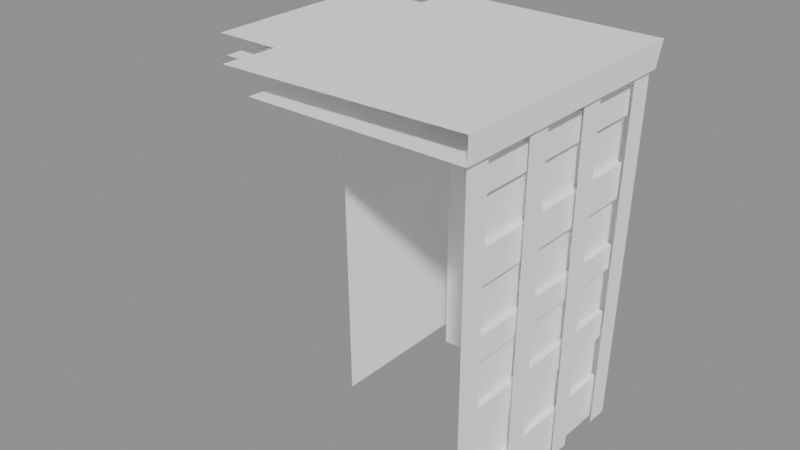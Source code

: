# Source: extra_buildingMedFillers_01.blend  (saved by Blender 5.2.44; exported with 4.5.12 LTS)
import bpy
from mathutils import Matrix  # noqa: F401  (used for matrix-valued properties, if any)

bpy.ops.wm.read_factory_settings(use_empty=True)
scene = bpy.context.scene
scene.name = 'Scene'

# ---- materials (node trees are filled in below, after node groups)
mat_defaultmaterial = bpy.data.materials.new('DefaultMaterial')
mat_defaultmaterial.use_backface_culling = True
mat_defaultmaterial.diffuse_color = (1.0, 1.0, 1.0, 1.0)

# ---- material node trees
mat_defaultmaterial.use_nodes = True; mat_defaultmaterial.node_tree.nodes.clear()
_N = mat_defaultmaterial.node_tree.nodes; _L = mat_defaultmaterial.node_tree.links
n0 = _N.new('ShaderNodeBsdfPrincipled'); n0.name = 'Principled BSDF'; n0.location = (10, 300)
n0.inputs[0].default_value = (1.0, 1.0, 1.0, 1.0)
n0.inputs[1].default_value = 1.0
n0.inputs[2].default_value = 1.0
n0.inputs[10].default_value = 0.005
n1 = _N.new('ShaderNodeOutputMaterial'); n1.name = 'Material Output'; n1.location = (300, 300)
_L.new(n0.outputs[0], n1.inputs[0])
n1.is_active_output = True

# ---- meshes
me_mesh_0 = bpy.data.meshes.new('Mesh_0')
me_mesh_0.from_pydata([(-39.14, -5.747, 3.266), (-42.52, -1.574, 168.6), (53.43, -1.574, 168.6), (50.04, -5.747, 3.266), (46.89, -110.2, 110.5), (46.89, -10.44, 110.5), (49.16, -10.44, 111.2), (49.16, -110.2, 111.2), (48.57, -10.63, 78.64), (48.78, -10.62, 89.88), (48.78, -109.9, 89.88), (48.57, -109.7, 78.64), (49.95, -9.796, 147.5), (50.35, -9.648, 168.6), (50.35, -110.9, 168.6), (49.95, -110.6, 147.5), (50.04, -104.6, 3.266), (53.43, -107.9, 168.6), (53.43, -119.8, 168.6), (50.04, -115.6, 3.266), (45.39, -10.98, 24.29), (45.39, -108.9, 24.29), (47.58, -108.9, 24.29), (47.58, -10.98, 24.29), (45.96, -10.84, 58.0), (45.96, -109.4, 58.0), (48.18, -109.4, 57.43), (48.18, -10.84, 57.43), (50.04, -5.747, 3.266), (53.43, -1.574, 168.6), (53.43, -12.99, 168.6), (50.04, -16.36, 3.266), (47.27, -9.953, 127.4), (47.27, -110.3, 127.4), (49.56, -110.3, 126.7), (49.57, -9.951, 126.9), (47.63, -110.6, 147.5), (47.63, -9.796, 147.5), (49.95, -9.796, 147.5), (49.95, -110.6, 147.5), (46.32, -109.7, 78.12), (46.32, -10.63, 78.12), (48.57, -10.63, 78.64), (48.57, -109.7, 78.64), (49.16, -10.44, 111.2), (49.57, -9.951, 126.9), (49.56, -110.3, 126.7), (49.16, -110.2, 111.2), (46.52, -10.62, 90.4), (46.52, -109.9, 90.4), (48.78, -109.9, 89.88), (48.78, -10.62, 89.88), (56.13, -123.1, 176.6), (54.78, -121.4, 164.5), (54.78, 0.08756, 164.5), (56.13, 1.747, 176.6), (-43.87, -121.4, 164.5), (-43.87, 0.08756, 164.5), (54.78, 0.08756, 164.5), (54.78, -121.4, 164.5), (53.43, -38.07, 168.6), (50.04, -37.22, 3.266), (45.39, -37.22, 3.266), (47.63, -38.07, 168.6), (-45.22, 1.747, 176.6), (56.13, 1.747, 176.6), (54.78, 0.08756, 164.5), (-43.87, 0.08756, 164.5), (47.97, -10.75, 44.99), (48.18, -10.84, 57.43), (48.18, -109.4, 57.43), (47.97, -109.1, 44.99), (50.04, -71.8, 3.266), (53.43, -72.64, 168.6), (53.43, -84.0, 168.6), (50.04, -82.35, 3.266), (47.63, -108.3, 168.4), (53.43, -107.9, 168.6), (50.04, -104.6, 3.266), (45.39, -104.1, 3.358), (50.04, -37.22, 3.266), (53.43, -38.07, 168.6), (53.43, -49.43, 168.6), (50.04, -47.78, 3.266), (47.18, -11.24, 3.266), (47.58, -10.98, 24.29), (47.58, -108.9, 24.29), (47.18, -108.6, 3.266), (-52.44, 24.49, 155.0), (-54.41, 21.95, -2.151), (-118.2, 21.95, -2.151), (-120.2, 24.49, 155.0), (-54.41, -58.37, -2.151), (-54.41, 21.95, -2.151), (-52.44, 24.49, 155.0), (-52.44, -63.09, 155.0), (-122.2, -64.79, 159.3), (-49.43, -64.79, 159.3), (-49.43, 28.95, 159.3), (-122.2, 28.95, 159.3), (-50.61, 27.42, 148.8), (-49.43, 28.95, 159.3), (-49.43, -64.79, 159.3), (-50.61, -63.26, 148.8), (-122.2, 28.95, 159.3), (-49.43, 28.95, 159.3), (-50.61, 27.42, 148.8), (-121.0, 27.42, 148.8), (-121.0, -63.26, 148.8), (-121.0, 27.42, 148.8), (-50.61, 27.42, 148.8), (-50.61, -63.26, 148.8), (45.76, -109.1, 44.42), (45.76, -10.75, 44.42), (47.97, -10.75, 44.99), (47.97, -109.1, 44.99), (47.63, -72.64, 168.6), (53.43, -72.64, 168.6), (50.04, -71.8, 3.266), (45.39, -71.8, 3.266), (47.63, -110.6, 147.5), (45.39, -108.9, 24.29), (45.39, -10.98, 24.29), (47.63, -9.796, 147.5), (-51.04, -126.4, 176.6), (56.13, -123.1, 176.6), (56.13, 1.747, 176.6), (-45.22, 1.747, 176.6)], [], [(0, 1, 2), (3, 0, 2), (4, 5, 6), (7, 4, 6), (8, 9, 10), (11, 8, 10), (12, 13, 14), (15, 12, 14), (16, 17, 18), (19, 16, 18), (20, 21, 22), (23, 20, 22), (24, 25, 26), (27, 24, 26), (28, 29, 30), (31, 28, 30), (32, 33, 34), (35, 32, 34), (36, 37, 38), (39, 36, 38), (40, 41, 42), (43, 40, 42), (44, 45, 46), (47, 44, 46), (48, 49, 50), (51, 48, 50), (52, 53, 54), (55, 52, 54), (56, 57, 58), (59, 56, 58), (60, 61, 62), (63, 60, 62), (64, 65, 66), (67, 64, 66), (68, 69, 70), (71, 68, 70), (72, 73, 74), (75, 72, 74), (76, 77, 78), (79, 76, 78), (80, 81, 82), (83, 80, 82), (84, 85, 86), (87, 84, 86), (88, 89, 90), (91, 88, 90), (92, 93, 94), (95, 92, 94), (96, 97, 98), (99, 96, 98), (100, 101, 102), (103, 100, 102), (104, 105, 106), (107, 104, 106), (108, 109, 110), (111, 108, 110), (112, 113, 114), (115, 112, 114), (116, 117, 118), (119, 116, 118), (120, 121, 122), (123, 120, 122), (124, 125, 126), (127, 124, 126)])
_uv = me_mesh_0.uv_layers.new(name='UVMap')
_uv.uv.foreach_set('vector', [0.8552, 0.9029, 0.8553, 0.9084, 0.8547, 0.9084, 0.8548, 0.9035, 0.8552, 0.9029, 0.8547, 0.9084, 0.85, 0.8888, 0.85, 0.8888, 0.85, 0.8888, 0.85, 0.8888, 0.85, 0.8888, 0.85, 0.8888, 0.8266, 0.8942, 0.8266, 0.8945, 0.8266, 0.8945, 0.8266, 0.8942, 0.8266, 0.8942, 0.8266, 0.8945, 0.8266, 0.8961, 0.8266, 0.8967, 0.8266, 0.8967, 0.8266, 0.8961, 0.8266, 0.8961, 0.8266, 0.8967, 0.8264, 0.8946, 0.8264, 0.9013, 0.8264, 0.9013, 0.8264, 0.8946, 0.8264, 0.8946, 0.8264, 0.9013, 0.8498, 0.9059, 0.8498, 0.9059, 0.8498, 0.9059, 0.8498, 0.9059, 0.8498, 0.9059, 0.8498, 0.9059, 0.8498, 0.9073, 0.8498, 0.9073, 0.8498, 0.9073, 0.8498, 0.9073, 0.8498, 0.9073, 0.8498, 0.9073, 0.8264, 0.8954, 0.8264, 0.9013, 0.8264, 0.9013, 0.8264, 0.8946, 0.8264, 0.8954, 0.8264, 0.9013, 0.8499, 0.9084, 0.8499, 0.9084, 0.8502, 0.9085, 0.8502, 0.9085, 0.8499, 0.9084, 0.8502, 0.9085, 0.8498, 0.896, 0.8498, 0.896, 0.8498, 0.896, 0.8498, 0.896, 0.8498, 0.896, 0.8498, 0.896, 0.85, 0.8879, 0.85, 0.8879, 0.85, 0.8879, 0.85, 0.8879, 0.85, 0.8879, 0.85, 0.8879, 0.8266, 0.895, 0.8266, 0.8956, 0.8266, 0.8956, 0.8266, 0.895, 0.8266, 0.895, 0.8266, 0.8956, 0.8498, 0.9087, 0.8498, 0.9087, 0.8498, 0.9087, 0.8498, 0.9087, 0.8498, 0.9087, 0.8498, 0.9087, 0.757, 0.9126, 0.757, 0.9126, 0.757, 0.9126, 0.757, 0.9126, 0.757, 0.9126, 0.757, 0.9126, 0.7839, 0.8884, 0.7839, 0.8884, 0.7839, 0.8884, 0.7839, 0.8884, 0.7839, 0.8884, 0.7839, 0.8884, 0.855, 0.9053, 0.855, 0.8975, 0.8552, 0.8957, 0.8552, 0.9012, 0.855, 0.9053, 0.8552, 0.8957, 0.7839, 0.9077, 0.7839, 0.9077, 0.7839, 0.9077, 0.7839, 0.9077, 0.7839, 0.9077, 0.7839, 0.9077, 0.8266, 0.8933, 0.8266, 0.8936, 0.8266, 0.8936, 0.8266, 0.8933, 0.8266, 0.8933, 0.8266, 0.8936, 0.8264, 0.8946, 0.8264, 0.9013, 0.8264, 0.9013, 0.8264, 0.8946, 0.8264, 0.8946, 0.8264, 0.9013, 0.8552, 0.9012, 0.855, 0.9053, 0.855, 0.8975, 0.8552, 0.8957, 0.8552, 0.9012, 0.855, 0.8975, 0.8264, 0.8946, 0.8264, 0.9013, 0.8264, 0.9013, 0.8264, 0.8946, 0.8264, 0.8946, 0.8264, 0.9013, 0.8266, 0.8922, 0.8266, 0.8928, 0.8266, 0.8928, 0.8266, 0.8922, 0.8266, 0.8922, 0.8266, 0.8928, 0.783, 0.9161, 0.783, 0.8979, 0.783, 0.8979, 0.783, 0.9161, 0.783, 0.9161, 0.783, 0.8979, 0.7927, 0.898, 0.7927, 0.898, 0.7927, 0.9162, 0.7927, 0.9162, 0.7927, 0.898, 0.7927, 0.9162, 0.7853, 0.9914, 0.7853, 0.9914, 0.7853, 0.9914, 0.7853, 0.9914, 0.7853, 0.9914, 0.7853, 0.9914, 0.795, 0.9686, 0.795, 0.9708, 0.795, 0.9708, 0.795, 0.9686, 0.795, 0.9686, 0.795, 0.9708, 0.7853, 0.9694, 0.7853, 0.9694, 0.7853, 0.9673, 0.7853, 0.9673, 0.7853, 0.9694, 0.7853, 0.9673, 0.7853, 0.9521, 0.7853, 0.9521, 0.7853, 0.9521, 0.7853, 0.9521, 0.7853, 0.9521, 0.7853, 0.9521, 0.85, 0.887, 0.85, 0.887, 0.85, 0.887, 0.85, 0.887, 0.85, 0.887, 0.85, 0.887, 0.8552, 0.9012, 0.855, 0.9053, 0.855, 0.8975, 0.8552, 0.8957, 0.8552, 0.9012, 0.855, 0.8975, 0.2912, 0.08494, 0.2912, 0.03258, 0.2989, 0.04954, 0.2989, 0.102, 0.2912, 0.08494, 0.2989, 0.04954, 0.7839, 0.927, 0.7839, 0.927, 0.7839, 0.927, 0.7839, 0.927, 0.7839, 0.927, 0.7839, 0.927])
me_mesh_0.materials.append(mat_defaultmaterial)
me_mesh_0.update()

# ---- objects
ob_extra_buildingmedfillers_01 = bpy.data.objects.new('extra_buildingMedFillers_01', None)
ob_submesh_0 = bpy.data.objects.new('SubMesh_0', me_mesh_0)

# ---- transforms, parenting, visibility, modifiers, constraints
ob_extra_buildingmedfillers_01.location = (0.0, 0.0, 0.0)
ob_extra_buildingmedfillers_01.rotation_mode = 'QUATERNION'
ob_extra_buildingmedfillers_01.rotation_quaternion = (1.0, 0.0, 0.0, 0.0)
ob_extra_buildingmedfillers_01.empty_display_size = 0.001
ob_submesh_0.parent = ob_extra_buildingmedfillers_01
ob_submesh_0.location = (0.0, 0.0, 0.0)
ob_submesh_0.rotation_mode = 'QUATERNION'
ob_submesh_0.rotation_quaternion = (1.0, 0.0, 0.0, 0.0)

# ---- collection membership
scene.collection.objects.link(ob_extra_buildingmedfillers_01)
scene.collection.objects.link(ob_submesh_0)

# ---- scene / render settings (as saved in the file)
scene.frame_start = 1; scene.frame_end = 250; scene.frame_set(1)
scene.render.engine = 'BLENDER_EEVEE_NEXT'
scene.render.bake_bias = 0.0
scene.render.bake_samples = 0
scene.render.compositor_device = 'GPU'
scene.eevee.use_volume_custom_range = False
scene.eevee.fast_gi_thickness_near = 0.1
scene.eevee.fast_gi_thickness_far = 0.0
scene.eevee.ray_tracing_options.screen_trace_thickness = 0.1
bpy.context.view_layer.update()

# ---- added for rendering (the .blend has no active camera and no usable light): camera, sun + grey world if the file has none
cam_auto = bpy.data.cameras.new('AutoCamera')
cam_auto.lens = 50.0
cam_auto.sensor_width = 36.0
cam_auto.clip_end = 4812.93
ob_auto_camera = bpy.data.objects.new('AutoCamera', cam_auto)
scene.collection.objects.link(ob_auto_camera)
ob_auto_camera.location = (241.228, -377.816, 306.602)
ob_auto_camera.rotation_euler = (1.09748, -7.21219e-08, 0.694738)
scene.camera = ob_auto_camera
light_auto_sun = bpy.data.lights.new('AutoSun', 'SUN')
light_auto_sun.energy = 3.0
light_auto_sun.angle = 0.0523599
ob_auto_sun = bpy.data.objects.new('AutoSun', light_auto_sun)
scene.collection.objects.link(ob_auto_sun)
ob_auto_sun.rotation_euler = (0.872665, 0.174533, 0.523599)
if scene.world is None:
    world_auto = bpy.data.worlds.new('AutoWorld')
    world_auto.color = (0.3, 0.3, 0.3)
    scene.world = world_auto
bpy.context.view_layer.update()
